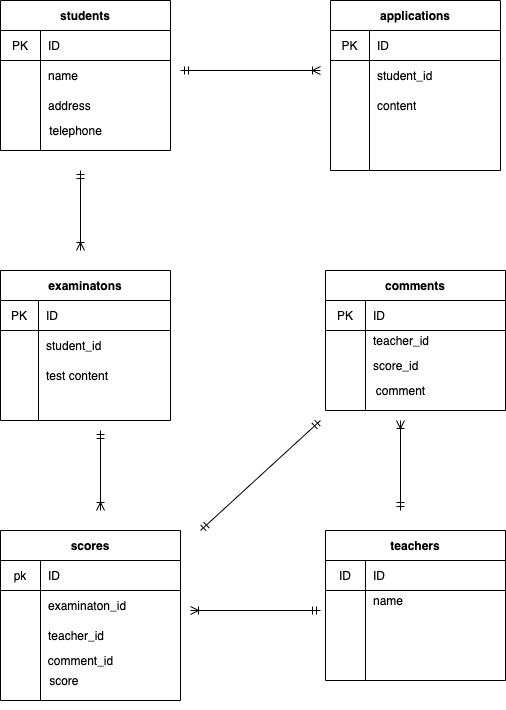

The diagram above was exported from draw.io. Its source (the exported page's mxGraphModel, read from the mxfile embedded in the PNG):
<mxGraphModel dx="642" dy="557" grid="1" gridSize="10" guides="1" tooltips="1" connect="1" arrows="1" fold="1" page="1" pageScale="1" pageWidth="827" pageHeight="1169" math="0" shadow="0">
  <root>
    <mxCell id="0" />
    <mxCell id="1" parent="0" />
    <mxCell id="2" value="students" style="shape=table;startSize=30;container=1;collapsible=0;childLayout=tableLayout;fixedRows=1;rowLines=0;fontStyle=1;align=center;" parent="1" vertex="1">
      <mxGeometry x="40" y="70" width="170" height="150" as="geometry" />
    </mxCell>
    <mxCell id="3" value="" style="shape=partialRectangle;html=1;whiteSpace=wrap;collapsible=0;dropTarget=0;pointerEvents=0;fillColor=none;top=0;left=0;bottom=1;right=0;points=[[0,0.5],[1,0.5]];portConstraint=eastwest;" parent="2" vertex="1">
      <mxGeometry y="30" width="170" height="30" as="geometry" />
    </mxCell>
    <mxCell id="4" value="PK" style="shape=partialRectangle;html=1;whiteSpace=wrap;connectable=0;fillColor=none;top=0;left=0;bottom=0;right=0;overflow=hidden;" parent="3" vertex="1">
      <mxGeometry width="40" height="30" as="geometry" />
    </mxCell>
    <mxCell id="5" value="ID" style="shape=partialRectangle;html=1;whiteSpace=wrap;connectable=0;fillColor=none;top=0;left=0;bottom=0;right=0;align=left;spacingLeft=6;overflow=hidden;" parent="3" vertex="1">
      <mxGeometry x="40" width="130" height="30" as="geometry" />
    </mxCell>
    <mxCell id="6" value="" style="shape=partialRectangle;html=1;whiteSpace=wrap;collapsible=0;dropTarget=0;pointerEvents=0;fillColor=none;top=0;left=0;bottom=0;right=0;points=[[0,0.5],[1,0.5]];portConstraint=eastwest;" parent="2" vertex="1">
      <mxGeometry y="60" width="170" height="30" as="geometry" />
    </mxCell>
    <mxCell id="7" value="" style="shape=partialRectangle;html=1;whiteSpace=wrap;connectable=0;fillColor=none;top=0;left=0;bottom=0;right=0;overflow=hidden;" parent="6" vertex="1">
      <mxGeometry width="40" height="30" as="geometry" />
    </mxCell>
    <mxCell id="8" value="name" style="shape=partialRectangle;html=1;whiteSpace=wrap;connectable=0;fillColor=none;top=0;left=0;bottom=0;right=0;align=left;spacingLeft=6;overflow=hidden;" parent="6" vertex="1">
      <mxGeometry x="40" width="130" height="30" as="geometry" />
    </mxCell>
    <mxCell id="9" value="" style="shape=partialRectangle;html=1;whiteSpace=wrap;collapsible=0;dropTarget=0;pointerEvents=0;fillColor=none;top=0;left=0;bottom=0;right=0;points=[[0,0.5],[1,0.5]];portConstraint=eastwest;" parent="2" vertex="1">
      <mxGeometry y="90" width="170" height="30" as="geometry" />
    </mxCell>
    <mxCell id="10" value="" style="shape=partialRectangle;html=1;whiteSpace=wrap;connectable=0;fillColor=none;top=0;left=0;bottom=0;right=0;overflow=hidden;" parent="9" vertex="1">
      <mxGeometry width="40" height="30" as="geometry" />
    </mxCell>
    <mxCell id="11" value="address" style="shape=partialRectangle;html=1;whiteSpace=wrap;connectable=0;fillColor=none;top=0;left=0;bottom=0;right=0;align=left;spacingLeft=6;overflow=hidden;" parent="9" vertex="1">
      <mxGeometry x="40" width="130" height="30" as="geometry" />
    </mxCell>
    <mxCell id="12" value="telephone" style="text;html=1;align=center;verticalAlign=middle;resizable=0;points=[];autosize=1;strokeColor=none;" parent="1" vertex="1">
      <mxGeometry x="80" y="190" width="70" height="20" as="geometry" />
    </mxCell>
    <mxCell id="14" value="applications" style="shape=table;startSize=30;container=1;collapsible=0;childLayout=tableLayout;fixedRows=1;rowLines=0;fontStyle=1;align=center;" parent="1" vertex="1">
      <mxGeometry x="370" y="70" width="170" height="170" as="geometry" />
    </mxCell>
    <mxCell id="15" value="" style="shape=partialRectangle;html=1;whiteSpace=wrap;collapsible=0;dropTarget=0;pointerEvents=0;fillColor=none;top=0;left=0;bottom=1;right=0;points=[[0,0.5],[1,0.5]];portConstraint=eastwest;" parent="14" vertex="1">
      <mxGeometry y="30" width="170" height="30" as="geometry" />
    </mxCell>
    <mxCell id="16" value="PK" style="shape=partialRectangle;html=1;whiteSpace=wrap;connectable=0;fillColor=none;top=0;left=0;bottom=0;right=0;overflow=hidden;" parent="15" vertex="1">
      <mxGeometry width="39" height="30" as="geometry" />
    </mxCell>
    <mxCell id="17" value="ID" style="shape=partialRectangle;html=1;whiteSpace=wrap;connectable=0;fillColor=none;top=0;left=0;bottom=0;right=0;align=left;spacingLeft=6;overflow=hidden;" parent="15" vertex="1">
      <mxGeometry x="39" width="131" height="30" as="geometry" />
    </mxCell>
    <mxCell id="49" value="" style="shape=partialRectangle;html=1;whiteSpace=wrap;collapsible=0;dropTarget=0;pointerEvents=0;fillColor=none;top=0;left=0;bottom=0;right=0;points=[[0,0.5],[1,0.5]];portConstraint=eastwest;" parent="14" vertex="1">
      <mxGeometry y="60" width="170" height="30" as="geometry" />
    </mxCell>
    <mxCell id="50" value="" style="shape=partialRectangle;html=1;whiteSpace=wrap;connectable=0;fillColor=none;top=0;left=0;bottom=0;right=0;overflow=hidden;" parent="49" vertex="1">
      <mxGeometry width="39" height="30" as="geometry" />
    </mxCell>
    <mxCell id="51" value="student_id" style="shape=partialRectangle;html=1;whiteSpace=wrap;connectable=0;fillColor=none;top=0;left=0;bottom=0;right=0;align=left;spacingLeft=6;overflow=hidden;" parent="49" vertex="1">
      <mxGeometry x="39" width="131" height="30" as="geometry" />
    </mxCell>
    <mxCell id="45" value="" style="shape=partialRectangle;html=1;whiteSpace=wrap;collapsible=0;dropTarget=0;pointerEvents=0;fillColor=none;top=0;left=0;bottom=0;right=0;points=[[0,0.5],[1,0.5]];portConstraint=eastwest;" parent="14" vertex="1">
      <mxGeometry y="90" width="170" height="30" as="geometry" />
    </mxCell>
    <mxCell id="46" value="" style="shape=partialRectangle;html=1;whiteSpace=wrap;connectable=0;fillColor=none;top=0;left=0;bottom=0;right=0;overflow=hidden;" parent="45" vertex="1">
      <mxGeometry width="39" height="30" as="geometry" />
    </mxCell>
    <mxCell id="47" value="content" style="shape=partialRectangle;html=1;whiteSpace=wrap;connectable=0;fillColor=none;top=0;left=0;bottom=0;right=0;align=left;spacingLeft=6;overflow=hidden;" parent="45" vertex="1">
      <mxGeometry x="39" width="131" height="30" as="geometry" />
    </mxCell>
    <mxCell id="18" value="" style="shape=partialRectangle;html=1;whiteSpace=wrap;collapsible=0;dropTarget=0;pointerEvents=0;fillColor=none;top=0;left=0;bottom=0;right=0;points=[[0,0.5],[1,0.5]];portConstraint=eastwest;" parent="14" vertex="1">
      <mxGeometry y="120" width="170" height="30" as="geometry" />
    </mxCell>
    <mxCell id="19" value="" style="shape=partialRectangle;html=1;whiteSpace=wrap;connectable=0;fillColor=none;top=0;left=0;bottom=0;right=0;overflow=hidden;" parent="18" vertex="1">
      <mxGeometry width="39" height="30" as="geometry" />
    </mxCell>
    <mxCell id="20" value="" style="shape=partialRectangle;html=1;whiteSpace=wrap;connectable=0;fillColor=none;top=0;left=0;bottom=0;right=0;align=left;spacingLeft=6;overflow=hidden;" parent="18" vertex="1">
      <mxGeometry x="39" width="131" height="30" as="geometry" />
    </mxCell>
    <mxCell id="21" value="" style="shape=partialRectangle;html=1;whiteSpace=wrap;collapsible=0;dropTarget=0;pointerEvents=0;fillColor=none;top=0;left=0;bottom=0;right=0;points=[[0,0.5],[1,0.5]];portConstraint=eastwest;" parent="14" vertex="1">
      <mxGeometry y="150" width="170" height="20" as="geometry" />
    </mxCell>
    <mxCell id="22" value="" style="shape=partialRectangle;html=1;whiteSpace=wrap;connectable=0;fillColor=none;top=0;left=0;bottom=0;right=0;overflow=hidden;" parent="21" vertex="1">
      <mxGeometry width="39" height="20" as="geometry" />
    </mxCell>
    <mxCell id="23" value="" style="shape=partialRectangle;html=1;whiteSpace=wrap;connectable=0;fillColor=none;top=0;left=0;bottom=0;right=0;align=left;spacingLeft=6;overflow=hidden;" parent="21" vertex="1">
      <mxGeometry x="39" width="131" height="20" as="geometry" />
    </mxCell>
    <mxCell id="34" value="examinatons" style="shape=table;startSize=30;container=1;collapsible=0;childLayout=tableLayout;fixedRows=1;rowLines=0;fontStyle=1;align=center;" parent="1" vertex="1">
      <mxGeometry x="40" y="340" width="170" height="150" as="geometry" />
    </mxCell>
    <mxCell id="35" value="" style="shape=partialRectangle;html=1;whiteSpace=wrap;collapsible=0;dropTarget=0;pointerEvents=0;fillColor=none;top=0;left=0;bottom=1;right=0;points=[[0,0.5],[1,0.5]];portConstraint=eastwest;" parent="34" vertex="1">
      <mxGeometry y="30" width="170" height="30" as="geometry" />
    </mxCell>
    <mxCell id="36" value="PK" style="shape=partialRectangle;html=1;whiteSpace=wrap;connectable=0;fillColor=none;top=0;left=0;bottom=0;right=0;overflow=hidden;" parent="35" vertex="1">
      <mxGeometry width="38" height="30" as="geometry" />
    </mxCell>
    <mxCell id="37" value="ID" style="shape=partialRectangle;html=1;whiteSpace=wrap;connectable=0;fillColor=none;top=0;left=0;bottom=0;right=0;align=left;spacingLeft=6;overflow=hidden;" parent="35" vertex="1">
      <mxGeometry x="38" width="132" height="30" as="geometry" />
    </mxCell>
    <mxCell id="38" value="" style="shape=partialRectangle;html=1;whiteSpace=wrap;collapsible=0;dropTarget=0;pointerEvents=0;fillColor=none;top=0;left=0;bottom=0;right=0;points=[[0,0.5],[1,0.5]];portConstraint=eastwest;" parent="34" vertex="1">
      <mxGeometry y="60" width="170" height="30" as="geometry" />
    </mxCell>
    <mxCell id="39" value="" style="shape=partialRectangle;html=1;whiteSpace=wrap;connectable=0;fillColor=none;top=0;left=0;bottom=0;right=0;overflow=hidden;" parent="38" vertex="1">
      <mxGeometry width="38" height="30" as="geometry" />
    </mxCell>
    <mxCell id="40" value="student_id" style="shape=partialRectangle;html=1;whiteSpace=wrap;connectable=0;fillColor=none;top=0;left=0;bottom=0;right=0;align=left;spacingLeft=6;overflow=hidden;" parent="38" vertex="1">
      <mxGeometry x="38" width="132" height="30" as="geometry" />
    </mxCell>
    <mxCell id="41" value="" style="shape=partialRectangle;html=1;whiteSpace=wrap;collapsible=0;dropTarget=0;pointerEvents=0;fillColor=none;top=0;left=0;bottom=0;right=0;points=[[0,0.5],[1,0.5]];portConstraint=eastwest;" parent="34" vertex="1">
      <mxGeometry y="90" width="170" height="30" as="geometry" />
    </mxCell>
    <mxCell id="42" value="" style="shape=partialRectangle;html=1;whiteSpace=wrap;connectable=0;fillColor=none;top=0;left=0;bottom=0;right=0;overflow=hidden;" parent="41" vertex="1">
      <mxGeometry width="38" height="30" as="geometry" />
    </mxCell>
    <mxCell id="43" value="test content" style="shape=partialRectangle;html=1;whiteSpace=wrap;connectable=0;fillColor=none;top=0;left=0;bottom=0;right=0;align=left;spacingLeft=6;overflow=hidden;" parent="41" vertex="1">
      <mxGeometry x="38" width="132" height="30" as="geometry" />
    </mxCell>
    <mxCell id="44" value="" style="endArrow=ERoneToMany;html=1;startArrow=ERmandOne;startFill=0;endFill=0;" parent="1" edge="1">
      <mxGeometry width="50" height="50" relative="1" as="geometry">
        <mxPoint x="220" y="140" as="sourcePoint" />
        <mxPoint x="360" y="140" as="targetPoint" />
      </mxGeometry>
    </mxCell>
    <mxCell id="55" value="" style="endArrow=ERmandOne;html=1;startArrow=ERoneToMany;startFill=0;endFill=0;" parent="1" edge="1">
      <mxGeometry width="50" height="50" relative="1" as="geometry">
        <mxPoint x="120" y="320" as="sourcePoint" />
        <mxPoint x="120" y="240" as="targetPoint" />
      </mxGeometry>
    </mxCell>
    <mxCell id="56" value="teachers" style="shape=table;startSize=30;container=1;collapsible=0;childLayout=tableLayout;fixedRows=1;rowLines=0;fontStyle=1;align=center;" parent="1" vertex="1">
      <mxGeometry x="365" y="600" width="180" height="150" as="geometry" />
    </mxCell>
    <mxCell id="57" value="" style="shape=partialRectangle;html=1;whiteSpace=wrap;collapsible=0;dropTarget=0;pointerEvents=0;fillColor=none;top=0;left=0;bottom=1;right=0;points=[[0,0.5],[1,0.5]];portConstraint=eastwest;" parent="56" vertex="1">
      <mxGeometry y="30" width="180" height="30" as="geometry" />
    </mxCell>
    <mxCell id="58" value="ID" style="shape=partialRectangle;html=1;whiteSpace=wrap;connectable=0;fillColor=none;top=0;left=0;bottom=0;right=0;overflow=hidden;" parent="57" vertex="1">
      <mxGeometry width="40" height="30" as="geometry" />
    </mxCell>
    <mxCell id="59" value="ID" style="shape=partialRectangle;html=1;whiteSpace=wrap;connectable=0;fillColor=none;top=0;left=0;bottom=0;right=0;align=left;spacingLeft=6;overflow=hidden;" parent="57" vertex="1">
      <mxGeometry x="40" width="140" height="30" as="geometry" />
    </mxCell>
    <mxCell id="60" value="" style="shape=partialRectangle;html=1;whiteSpace=wrap;collapsible=0;dropTarget=0;pointerEvents=0;fillColor=none;top=0;left=0;bottom=0;right=0;points=[[0,0.5],[1,0.5]];portConstraint=eastwest;" parent="56" vertex="1">
      <mxGeometry y="60" width="180" height="20" as="geometry" />
    </mxCell>
    <mxCell id="61" value="" style="shape=partialRectangle;html=1;whiteSpace=wrap;connectable=0;fillColor=none;top=0;left=0;bottom=0;right=0;overflow=hidden;" parent="60" vertex="1">
      <mxGeometry width="40" height="20" as="geometry" />
    </mxCell>
    <mxCell id="62" value="name" style="shape=partialRectangle;html=1;whiteSpace=wrap;connectable=0;fillColor=none;top=0;left=0;bottom=0;right=0;align=left;spacingLeft=6;overflow=hidden;" parent="60" vertex="1">
      <mxGeometry x="40" width="140" height="20" as="geometry" />
    </mxCell>
    <mxCell id="63" value="" style="shape=partialRectangle;html=1;whiteSpace=wrap;collapsible=0;dropTarget=0;pointerEvents=0;fillColor=none;top=0;left=0;bottom=0;right=0;points=[[0,0.5],[1,0.5]];portConstraint=eastwest;" parent="56" vertex="1">
      <mxGeometry y="80" width="180" height="40" as="geometry" />
    </mxCell>
    <mxCell id="64" value="" style="shape=partialRectangle;html=1;whiteSpace=wrap;connectable=0;fillColor=none;top=0;left=0;bottom=0;right=0;overflow=hidden;" parent="63" vertex="1">
      <mxGeometry width="40" height="40" as="geometry" />
    </mxCell>
    <mxCell id="65" value="" style="shape=partialRectangle;html=1;whiteSpace=wrap;connectable=0;fillColor=none;top=0;left=0;bottom=0;right=0;align=left;spacingLeft=6;overflow=hidden;" parent="63" vertex="1">
      <mxGeometry x="40" width="140" height="40" as="geometry" />
    </mxCell>
    <mxCell id="95" value="comments" style="shape=table;startSize=30;container=1;collapsible=0;childLayout=tableLayout;fixedRows=1;rowLines=0;fontStyle=1;align=center;" parent="1" vertex="1">
      <mxGeometry x="365" y="340" width="180" height="140" as="geometry" />
    </mxCell>
    <mxCell id="96" value="" style="shape=partialRectangle;html=1;whiteSpace=wrap;collapsible=0;dropTarget=0;pointerEvents=0;fillColor=none;top=0;left=0;bottom=1;right=0;points=[[0,0.5],[1,0.5]];portConstraint=eastwest;" parent="95" vertex="1">
      <mxGeometry y="30" width="180" height="30" as="geometry" />
    </mxCell>
    <mxCell id="97" value="PK" style="shape=partialRectangle;html=1;whiteSpace=wrap;connectable=0;fillColor=none;top=0;left=0;bottom=0;right=0;overflow=hidden;" parent="96" vertex="1">
      <mxGeometry width="40" height="30" as="geometry" />
    </mxCell>
    <mxCell id="98" value="ID" style="shape=partialRectangle;html=1;whiteSpace=wrap;connectable=0;fillColor=none;top=0;left=0;bottom=0;right=0;align=left;spacingLeft=6;overflow=hidden;" parent="96" vertex="1">
      <mxGeometry x="40" width="140" height="30" as="geometry" />
    </mxCell>
    <mxCell id="99" value="" style="shape=partialRectangle;html=1;whiteSpace=wrap;collapsible=0;dropTarget=0;pointerEvents=0;fillColor=none;top=0;left=0;bottom=0;right=0;points=[[0,0.5],[1,0.5]];portConstraint=eastwest;" parent="95" vertex="1">
      <mxGeometry y="60" width="180" height="20" as="geometry" />
    </mxCell>
    <mxCell id="100" value="" style="shape=partialRectangle;html=1;whiteSpace=wrap;connectable=0;fillColor=none;top=0;left=0;bottom=0;right=0;overflow=hidden;" parent="99" vertex="1">
      <mxGeometry width="40" height="20" as="geometry" />
    </mxCell>
    <mxCell id="101" value="teacher_id" style="shape=partialRectangle;html=1;whiteSpace=wrap;connectable=0;fillColor=none;top=0;left=0;bottom=0;right=0;align=left;spacingLeft=6;overflow=hidden;" parent="99" vertex="1">
      <mxGeometry x="40" width="140" height="20" as="geometry" />
    </mxCell>
    <mxCell id="102" value="" style="shape=partialRectangle;html=1;whiteSpace=wrap;collapsible=0;dropTarget=0;pointerEvents=0;fillColor=none;top=0;left=0;bottom=0;right=0;points=[[0,0.5],[1,0.5]];portConstraint=eastwest;" parent="95" vertex="1">
      <mxGeometry y="80" width="180" height="30" as="geometry" />
    </mxCell>
    <mxCell id="103" value="" style="shape=partialRectangle;html=1;whiteSpace=wrap;connectable=0;fillColor=none;top=0;left=0;bottom=0;right=0;overflow=hidden;" parent="102" vertex="1">
      <mxGeometry width="40" height="30" as="geometry" />
    </mxCell>
    <mxCell id="104" value="score_id" style="shape=partialRectangle;html=1;whiteSpace=wrap;connectable=0;fillColor=none;top=0;left=0;bottom=0;right=0;align=left;spacingLeft=6;overflow=hidden;" parent="102" vertex="1">
      <mxGeometry x="40" width="140" height="30" as="geometry" />
    </mxCell>
    <mxCell id="131" style="edgeStyle=orthogonalEdgeStyle;rounded=0;orthogonalLoop=1;jettySize=auto;html=1;exitX=0.5;exitY=1;exitDx=0;exitDy=0;startArrow=ERoneToMany;startFill=0;endArrow=ERmandOne;endFill=0;" parent="1" source="105" edge="1">
      <mxGeometry relative="1" as="geometry">
        <mxPoint x="130" y="770" as="targetPoint" />
      </mxGeometry>
    </mxCell>
    <mxCell id="105" value="scores" style="shape=table;startSize=30;container=1;collapsible=0;childLayout=tableLayout;fixedRows=1;rowLines=0;fontStyle=1;align=center;" parent="1" vertex="1">
      <mxGeometry x="40" y="600" width="180" height="170" as="geometry" />
    </mxCell>
    <mxCell id="106" value="" style="shape=partialRectangle;html=1;whiteSpace=wrap;collapsible=0;dropTarget=0;pointerEvents=0;fillColor=none;top=0;left=0;bottom=1;right=0;points=[[0,0.5],[1,0.5]];portConstraint=eastwest;" parent="105" vertex="1">
      <mxGeometry y="30" width="180" height="30" as="geometry" />
    </mxCell>
    <mxCell id="107" value="pk" style="shape=partialRectangle;html=1;whiteSpace=wrap;connectable=0;fillColor=none;top=0;left=0;bottom=0;right=0;overflow=hidden;" parent="106" vertex="1">
      <mxGeometry width="40" height="30" as="geometry" />
    </mxCell>
    <mxCell id="108" value="ID" style="shape=partialRectangle;html=1;whiteSpace=wrap;connectable=0;fillColor=none;top=0;left=0;bottom=0;right=0;align=left;spacingLeft=6;overflow=hidden;" parent="106" vertex="1">
      <mxGeometry x="40" width="140" height="30" as="geometry" />
    </mxCell>
    <mxCell id="109" value="" style="shape=partialRectangle;html=1;whiteSpace=wrap;collapsible=0;dropTarget=0;pointerEvents=0;fillColor=none;top=0;left=0;bottom=0;right=0;points=[[0,0.5],[1,0.5]];portConstraint=eastwest;" parent="105" vertex="1">
      <mxGeometry y="60" width="180" height="30" as="geometry" />
    </mxCell>
    <mxCell id="110" value="" style="shape=partialRectangle;html=1;whiteSpace=wrap;connectable=0;fillColor=none;top=0;left=0;bottom=0;right=0;overflow=hidden;" parent="109" vertex="1">
      <mxGeometry width="40" height="30" as="geometry" />
    </mxCell>
    <mxCell id="111" value="examinaton_id" style="shape=partialRectangle;html=1;whiteSpace=wrap;connectable=0;fillColor=none;top=0;left=0;bottom=0;right=0;align=left;spacingLeft=6;overflow=hidden;" parent="109" vertex="1">
      <mxGeometry x="40" width="140" height="30" as="geometry" />
    </mxCell>
    <mxCell id="112" value="" style="shape=partialRectangle;html=1;whiteSpace=wrap;collapsible=0;dropTarget=0;pointerEvents=0;fillColor=none;top=0;left=0;bottom=0;right=0;points=[[0,0.5],[1,0.5]];portConstraint=eastwest;" parent="105" vertex="1">
      <mxGeometry y="90" width="180" height="30" as="geometry" />
    </mxCell>
    <mxCell id="113" value="" style="shape=partialRectangle;html=1;whiteSpace=wrap;connectable=0;fillColor=none;top=0;left=0;bottom=0;right=0;overflow=hidden;" parent="112" vertex="1">
      <mxGeometry width="40" height="30" as="geometry" />
    </mxCell>
    <mxCell id="114" value="teacher_id" style="shape=partialRectangle;html=1;whiteSpace=wrap;connectable=0;fillColor=none;top=0;left=0;bottom=0;right=0;align=left;spacingLeft=6;overflow=hidden;" parent="112" vertex="1">
      <mxGeometry x="40" width="140" height="30" as="geometry" />
    </mxCell>
    <mxCell id="116" value="" style="endArrow=ERmandOne;html=1;startArrow=ERoneToMany;startFill=0;endFill=0;" parent="1" edge="1">
      <mxGeometry width="50" height="50" relative="1" as="geometry">
        <mxPoint x="140" y="580" as="sourcePoint" />
        <mxPoint x="140" y="500" as="targetPoint" />
      </mxGeometry>
    </mxCell>
    <mxCell id="118" value="" style="endArrow=ERmandOne;html=1;startArrow=ERoneToMany;startFill=0;endFill=0;" parent="1" edge="1">
      <mxGeometry width="50" height="50" relative="1" as="geometry">
        <mxPoint x="230" y="680" as="sourcePoint" />
        <mxPoint x="360" y="680" as="targetPoint" />
      </mxGeometry>
    </mxCell>
    <mxCell id="126" value="&amp;nbsp; score" style="text;html=1;align=center;verticalAlign=middle;resizable=0;points=[];autosize=1;strokeColor=none;" parent="1" vertex="1">
      <mxGeometry x="75" y="740" width="50" height="20" as="geometry" />
    </mxCell>
    <mxCell id="130" value="comment_id" style="text;html=1;align=center;verticalAlign=middle;resizable=0;points=[];autosize=1;strokeColor=none;" parent="1" vertex="1">
      <mxGeometry x="80" y="720" width="80" height="20" as="geometry" />
    </mxCell>
    <mxCell id="133" value="" style="endArrow=ERmandOne;html=1;startArrow=ERmandOne;startFill=0;endFill=0;" parent="1" edge="1">
      <mxGeometry width="50" height="50" relative="1" as="geometry">
        <mxPoint x="240" y="600" as="sourcePoint" />
        <mxPoint x="360" y="490" as="targetPoint" />
      </mxGeometry>
    </mxCell>
    <mxCell id="134" value="comment" style="text;html=1;align=center;verticalAlign=middle;resizable=0;points=[];autosize=1;strokeColor=none;" parent="1" vertex="1">
      <mxGeometry x="410" y="450" width="60" height="20" as="geometry" />
    </mxCell>
    <mxCell id="135" value="" style="endArrow=ERoneToMany;html=1;startArrow=ERmandOne;startFill=0;endFill=0;" parent="1" edge="1">
      <mxGeometry width="50" height="50" relative="1" as="geometry">
        <mxPoint x="440" y="580" as="sourcePoint" />
        <mxPoint x="440" y="490" as="targetPoint" />
      </mxGeometry>
    </mxCell>
  </root>
</mxGraphModel>